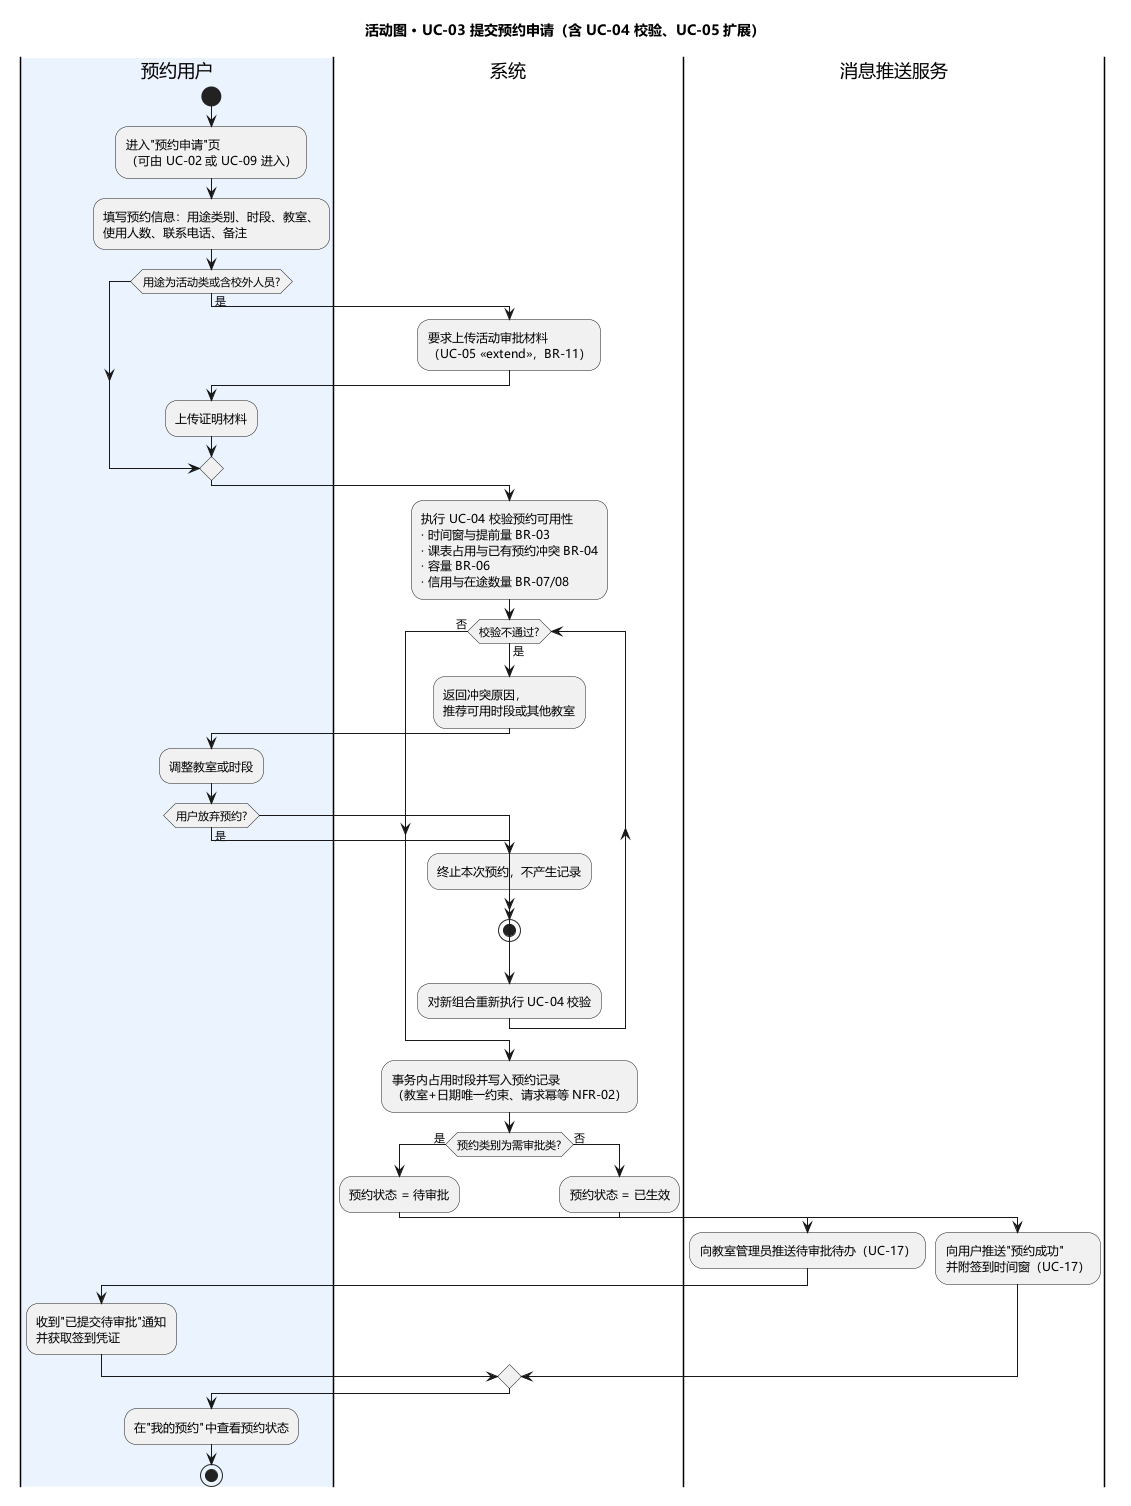

The diagram above was rendered by PlantUML. Its source (embedded in the PNG):
@startuml 活动图-UC03-提交预约申请
title 活动图 · UC-03 提交预约申请（含 UC-04 校验、UC-05 扩展）
skinparam defaultFontName "Microsoft YaHei"
skinparam shadowing false

|#EBF3FF|预约用户|
start
:进入"预约申请"页\n（可由 UC-02 或 UC-09 进入）;
:填写预约信息：用途类别、时段、教室、\n使用人数、联系电话、备注;
if (用途为活动类或含校外人员?) then (是)
  |系统|
  :要求上传活动审批材料\n（UC-05 «extend»，BR-11）;
  |预约用户|
  :上传证明材料;
endif

|系统|
:执行 UC-04 校验预约可用性
· 时间窗与提前量 BR-03
· 课表占用与已有预约冲突 BR-04
· 容量 BR-06
· 信用与在途数量 BR-07/08;

while (校验不通过?) is (是)
  |系统|
  :返回冲突原因，\n推荐可用时段或其他教室;
  |预约用户|
  :调整教室或时段;
  if (用户放弃预约?) then (是)
    |系统|
    :终止本次预约，不产生记录;
    stop
  endif
  |系统|
  :对新组合重新执行 UC-04 校验;
endwhile (否)

|系统|
:事务内占用时段并写入预约记录\n（教室+日期唯一约束、请求幂等 NFR-02）;

if (预约类别为需审批类?) then (是)
  |系统|
  :预约状态 = 待审批;
  |消息推送服务|
  :向教室管理员推送待审批待办（UC-17）;
  |预约用户|
  :收到"已提交待审批"通知\n并获取签到凭证;
else (否)
  |系统|
  :预约状态 = 已生效;
  |消息推送服务|
  :向用户推送"预约成功"\n并附签到时间窗（UC-17）;
endif

|预约用户|
:在"我的预约"中查看预约状态;
stop
@enduml